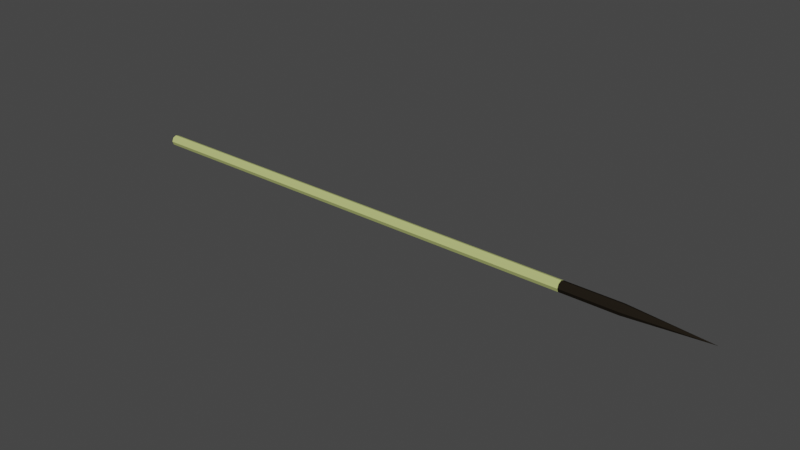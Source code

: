 # Source: spear.blend  (saved by Blender 3.6.11; exported with 4.5.12 LTS)
import bpy
from mathutils import Matrix  # noqa: F401  (used for matrix-valued properties, if any)

bpy.ops.wm.read_factory_settings(use_empty=True)
scene = bpy.context.scene
scene.name = 'Scene'

# ---- collections
col_collection = bpy.data.collections.new('Collection'); scene.collection.children.link(col_collection)

# ---- materials (node trees are filled in below, after node groups)
mat_body = bpy.data.materials.new('Body')
mat_body.use_transparent_shadow = False
mat_point = bpy.data.materials.new('Point')
mat_point.use_transparent_shadow = False

# ---- material node trees
mat_body.use_nodes = True; mat_body.node_tree.nodes.clear()
_N = mat_body.node_tree.nodes; _L = mat_body.node_tree.links
n0 = _N.new('ShaderNodeBsdfPrincipled'); n0.name = 'Principled BSDF'; n0.location = (10, 300)
n0.distribution = 'GGX'
n0.subsurface_method = 'RANDOM_WALK_SKIN'
n0.inputs[0].default_value = (0.5174, 0.5815, 0.1968, 1.0)
n0.inputs[2].default_value = 0.75
n0.inputs[3].default_value = 1.45
n0.inputs[27].default_value = (0.0, 0.0, 0.0, 1.0)
n0.inputs[28].default_value = 1.0
n1 = _N.new('ShaderNodeOutputMaterial'); n1.name = 'Material Output'; n1.location = (300, 300)
_L.new(n0.outputs[0], n1.inputs[0])
n1.is_active_output = True
mat_point.use_nodes = True; mat_point.node_tree.nodes.clear()
_N = mat_point.node_tree.nodes; _L = mat_point.node_tree.links
n0 = _N.new('ShaderNodeBsdfPrincipled'); n0.name = 'Principled BSDF'; n0.location = (10, 300)
n0.distribution = 'GGX'
n0.subsurface_method = 'RANDOM_WALK_SKIN'
n0.inputs[0].default_value = (0.01597, 0.01253, 0.008517, 1.0)
n0.inputs[2].default_value = 1.0
n0.inputs[3].default_value = 1.45
n0.inputs[13].default_value = 0.0
n0.inputs[27].default_value = (0.0, 0.0, 0.0, 1.0)
n0.inputs[28].default_value = 1.0
n1 = _N.new('ShaderNodeOutputMaterial'); n1.name = 'Material Output'; n1.location = (300, 300)
_L.new(n0.outputs[0], n1.inputs[0])
n1.is_active_output = True

# ---- world
world_world = bpy.data.worlds.new('World'); scene.world = world_world
world_world.use_nodes = True; world_world.node_tree.nodes.clear()
_N = world_world.node_tree.nodes; _L = world_world.node_tree.links
n0 = _N.new('ShaderNodeOutputWorld'); n0.name = 'World Output'; n0.location = (300, 300)
n1 = _N.new('ShaderNodeBackground'); n1.name = 'Background'; n1.location = (10, 300)
n1.inputs[0].default_value = (0.05088, 0.05088, 0.05088, 1.0)
_L.new(n1.outputs[0], n0.inputs[0])
n0.is_active_output = True
world_world.color = (0.05088, 0.05088, 0.05088)
world_world.use_sun_shadow = False
world_world.sun_shadow_jitter_overblur = 0.0

# ---- meshes
me_cylinder = bpy.data.meshes.new('Cylinder')
me_cylinder.from_pydata([(0.0, 0.015, -0.75), (5.585e-10, 0.015, 0.7372), (0.01061, 0.01061, -0.75), (0.01061, 0.01061, 0.7372), (0.015, 0.0, -0.75), (0.015, 0.0, 0.7372), (0.01061, -0.01061, -0.75), (0.01061, -0.01061, 0.7372), (0.0, -0.015, -0.75), (5.585e-10, -0.015, 0.7372), (-0.01061, -0.01061, -0.75), (-0.01061, -0.01061, 0.7372), (-0.015, 0.0, -0.75), (-0.015, 0.0, 0.7372), (-0.01061, 0.01061, -0.75), (-0.01061, 0.01061, 0.7372), (-9.08e-09, 0.0, 0.9627), (-2.534e-08, 0.015, 0.5797), (0.01061, 0.01061, 0.5797), (0.015, 0.0, 0.5797), (0.01061, -0.01061, 0.5797), (-2.534e-08, -0.015, 0.5797), (-0.01061, -0.01061, 0.5797), (-0.015, 0.0, 0.5797), (-0.01061, 0.01061, 0.5797)], [], [(17, 1, 3, 18), (18, 3, 5, 19), (19, 5, 7, 20), (20, 7, 9, 21), (21, 9, 11, 22), (22, 11, 13, 23), (5, 3, 16), (23, 13, 15, 24), (24, 15, 1, 17), (0, 2, 4, 6, 8, 10, 12, 14), (11, 9, 16), (1, 15, 16), (3, 1, 16), (7, 5, 16), (13, 11, 16), (9, 7, 16), (15, 13, 16), (14, 24, 17, 0), (12, 23, 24, 14), (10, 22, 23, 12), (8, 21, 22, 10), (6, 20, 21, 8), (4, 19, 20, 6), (2, 18, 19, 4), (0, 17, 18, 2)])
me_cylinder.polygons.foreach_set('material_index', [1, 1, 1, 1, 1, 1, 1, 1, 1, 0, 1, 1, 1, 1, 1, 1, 1, 0, 0, 0, 0, 0, 0, 0, 0])
_uv = me_cylinder.uv_layers.new(name='UVMap')
_uv.uv.foreach_set('vector', [1.0, 0.75, 1.0, 1.0, 0.875, 1.0, 0.875, 0.75, 0.875, 0.75, 0.875, 1.0, 0.75, 1.0, 0.75, 0.75, 0.75, 0.75, 0.75, 1.0, 0.625, 1.0, 0.625, 0.75, 0.625, 0.75, 0.625, 1.0, 0.5, 1.0, 0.5, 0.75, 0.5, 0.75, 0.5, 1.0, 0.375, 1.0, 0.375, 0.75, 0.375, 0.75, 0.375, 1.0, 0.25, 1.0, 0.25, 0.75, 0.75, 1.0, 0.875, 1.0, 0.75, 1.0, 0.25, 0.75, 0.25, 1.0, 0.125, 1.0, 0.125, 0.75, 0.125, 0.75, 0.125, 1.0, 0.0, 1.0, 0.0, 0.75, 0.75, 0.49, 0.9197, 0.4197, 0.99, 0.25, 0.9197, 0.08029, 0.75, 0.01, 0.5803, 0.08029, 0.51, 0.25, 0.5803, 0.4197, 0.375, 1.0, 0.5, 1.0, 0.375, 1.0, 0.0, 1.0, 0.125, 1.0, 0.0, 1.0, 0.875, 1.0, 1.0, 1.0, 0.875, 1.0, 0.625, 1.0, 0.75, 1.0, 0.625, 1.0, 0.25, 1.0, 0.375, 1.0, 0.25, 1.0, 0.5, 1.0, 0.625, 1.0, 0.5, 1.0, 0.125, 1.0, 0.25, 1.0, 0.125, 1.0, 0.125, 0.5, 0.125, 0.75, 0.0, 0.75, 0.0, 0.5, 0.25, 0.5, 0.25, 0.75, 0.125, 0.75, 0.125, 0.5, 0.375, 0.5, 0.375, 0.75, 0.25, 0.75, 0.25, 0.5, 0.5, 0.5, 0.5, 0.75, 0.375, 0.75, 0.375, 0.5, 0.625, 0.5, 0.625, 0.75, 0.5, 0.75, 0.5, 0.5, 0.75, 0.5, 0.75, 0.75, 0.625, 0.75, 0.625, 0.5, 0.875, 0.5, 0.875, 0.75, 0.75, 0.75, 0.75, 0.5, 1.0, 0.5, 1.0, 0.75, 0.875, 0.75, 0.875, 0.5])
me_cylinder.materials.append(mat_body)
me_cylinder.materials.append(mat_point)
me_cylinder.update()

# ---- objects
ob_cylinder = bpy.data.objects.new('Cylinder', me_cylinder)

# ---- transforms, parenting, visibility, modifiers, constraints
ob_cylinder.location = (0.0, 0.0, 0.0)
ob_cylinder.rotation_euler = (0.0, 1.571, 0.0)

# ---- collection membership
col_collection.objects.link(ob_cylinder)

# ---- scene / render settings (as saved in the file)
scene.frame_start = 1; scene.frame_end = 250; scene.frame_set(1)
scene.render.engine = 'BLENDER_EEVEE_NEXT'
scene.cycles.sampling_pattern = 'TABULATED_SOBOL'
scene.view_settings.view_transform = 'Filmic'
bpy.context.view_layer.update()

# ---- added for rendering (the .blend has no active camera and no usable light): camera, sun
cam_auto = bpy.data.cameras.new('AutoCamera')
cam_auto.lens = 50.0
cam_auto.sensor_width = 36.0
cam_auto.clip_end = 1000.0
ob_auto_camera = bpy.data.objects.new('AutoCamera', cam_auto)
scene.collection.objects.link(ob_auto_camera)
ob_auto_camera.location = (1.6914, -1.90209, 1.26806)
ob_auto_camera.rotation_euler = (1.09748, -7.21219e-08, 0.694738)
scene.camera = ob_auto_camera
light_auto_sun = bpy.data.lights.new('AutoSun', 'SUN')
light_auto_sun.energy = 3.0
light_auto_sun.angle = 0.0523599
ob_auto_sun = bpy.data.objects.new('AutoSun', light_auto_sun)
scene.collection.objects.link(ob_auto_sun)
ob_auto_sun.rotation_euler = (0.872665, 0.174533, 0.523599)
bpy.context.view_layer.update()
